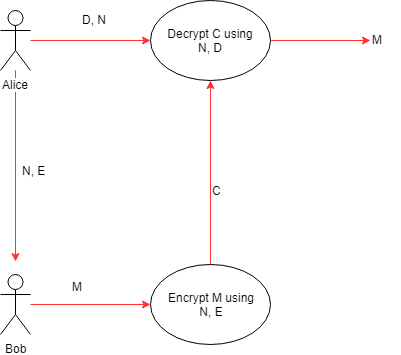

The diagram above was exported from draw.io. Its source (the exported page's mxGraphModel, read from the mxfile embedded in the PNG):
<mxGraphModel dx="1406" dy="755" grid="1" gridSize="10" guides="1" tooltips="1" connect="1" arrows="1" fold="1" page="1" pageScale="1" pageWidth="1169" pageHeight="826" background="#ffffff" math="0" shadow="0">
  <root>
    <mxCell id="0" />
    <mxCell id="1" parent="0" />
    <mxCell id="2" style="edgeStyle=orthogonalEdgeStyle;rounded=0;orthogonalLoop=1;jettySize=auto;html=1;strokeColor=#FF3333;" edge="1" source="4" parent="1">
      <mxGeometry relative="1" as="geometry">
        <mxPoint x="255" y="390" as="targetPoint" />
      </mxGeometry>
    </mxCell>
    <mxCell id="3" style="edgeStyle=orthogonalEdgeStyle;rounded=0;orthogonalLoop=1;jettySize=auto;html=1;strokeColor=#FF3333;" edge="1" source="4" target="13" parent="1">
      <mxGeometry relative="1" as="geometry">
        <mxPoint x="400" y="169" as="targetPoint" />
      </mxGeometry>
    </mxCell>
    <mxCell id="4" value="Alice" style="shape=umlActor;verticalLabelPosition=bottom;labelBackgroundColor=#ffffff;verticalAlign=top;html=1;outlineConnect=0;" vertex="1" parent="1">
      <mxGeometry x="240" y="139" width="30" height="60" as="geometry" />
    </mxCell>
    <mxCell id="5" style="edgeStyle=orthogonalEdgeStyle;rounded=0;orthogonalLoop=1;jettySize=auto;html=1;entryX=0;entryY=0.5;entryDx=0;entryDy=0;strokeColor=#FF3333;" edge="1" source="6" target="8" parent="1">
      <mxGeometry relative="1" as="geometry" />
    </mxCell>
    <mxCell id="6" value="Bob" style="shape=umlActor;verticalLabelPosition=bottom;labelBackgroundColor=#ffffff;verticalAlign=top;html=1;outlineConnect=0;" vertex="1" parent="1">
      <mxGeometry x="240" y="403" width="30" height="60" as="geometry" />
    </mxCell>
    <mxCell id="7" style="edgeStyle=orthogonalEdgeStyle;rounded=0;orthogonalLoop=1;jettySize=auto;html=1;strokeColor=#FF3333;entryX=0.5;entryY=1;entryDx=0;entryDy=0;" edge="1" source="8" target="13" parent="1">
      <mxGeometry relative="1" as="geometry">
        <mxPoint x="450" y="250" as="targetPoint" />
      </mxGeometry>
    </mxCell>
    <mxCell id="8" value="Encrypt M using&lt;br&gt;N, E" style="ellipse;whiteSpace=wrap;html=1;" vertex="1" parent="1">
      <mxGeometry x="390" y="393" width="120" height="80" as="geometry" />
    </mxCell>
    <mxCell id="9" value="N, E" style="text;html=1;resizable=0;points=[];autosize=1;align=left;verticalAlign=top;spacingTop=-4;" vertex="1" parent="1">
      <mxGeometry x="260" y="290" width="40" height="20" as="geometry" />
    </mxCell>
    <mxCell id="10" value="M&lt;br&gt;" style="text;html=1;resizable=0;points=[];autosize=1;align=left;verticalAlign=top;spacingTop=-4;" vertex="1" parent="1">
      <mxGeometry x="310" y="406" width="30" height="20" as="geometry" />
    </mxCell>
    <mxCell id="11" value="C" style="text;html=1;resizable=0;points=[];autosize=1;align=left;verticalAlign=top;spacingTop=-4;" vertex="1" parent="1">
      <mxGeometry x="450" y="310" width="20" height="20" as="geometry" />
    </mxCell>
    <mxCell id="12" style="edgeStyle=orthogonalEdgeStyle;rounded=0;orthogonalLoop=1;jettySize=auto;html=1;strokeColor=#FF3333;" edge="1" source="13" parent="1">
      <mxGeometry relative="1" as="geometry">
        <mxPoint x="610" y="169" as="targetPoint" />
      </mxGeometry>
    </mxCell>
    <mxCell id="13" value="Decrypt C using&lt;br&gt;N, D" style="ellipse;whiteSpace=wrap;html=1;" vertex="1" parent="1">
      <mxGeometry x="390" y="129" width="120" height="80" as="geometry" />
    </mxCell>
    <mxCell id="14" value="D, N" style="text;html=1;resizable=0;points=[];autosize=1;align=left;verticalAlign=top;spacingTop=-4;" vertex="1" parent="1">
      <mxGeometry x="320" y="139" width="40" height="20" as="geometry" />
    </mxCell>
    <mxCell id="15" value="M" style="text;html=1;resizable=0;points=[];autosize=1;align=left;verticalAlign=top;spacingTop=-4;" vertex="1" parent="1">
      <mxGeometry x="610" y="159" width="30" height="20" as="geometry" />
    </mxCell>
  </root>
</mxGraphModel>